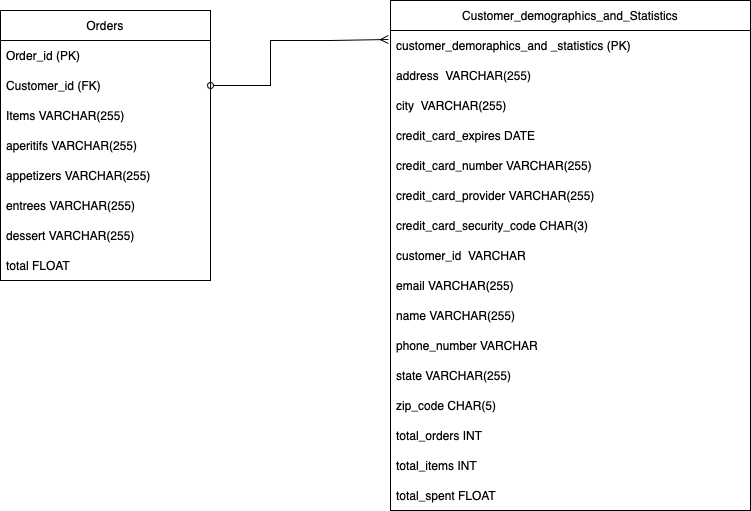

The diagram above was exported from draw.io. Its source (the exported page's mxGraphModel, read from the mxfile embedded in the PNG):
<mxGraphModel dx="1314" dy="873" grid="1" gridSize="10" guides="1" tooltips="1" connect="1" arrows="1" fold="1" page="1" pageScale="1" pageWidth="850" pageHeight="1100" math="0" shadow="0">
  <root>
    <mxCell id="0" />
    <mxCell id="1" parent="0" />
    <mxCell id="4_EbLGZ57Hmjc_tNx1M8-4" value="Orders" style="swimlane;fontStyle=0;childLayout=stackLayout;horizontal=1;startSize=30;horizontalStack=0;resizeParent=1;resizeParentMax=0;resizeLast=0;collapsible=1;marginBottom=0;whiteSpace=wrap;html=1;" parent="1" vertex="1">
      <mxGeometry x="50" y="250" width="210" height="270" as="geometry" />
    </mxCell>
    <mxCell id="4_EbLGZ57Hmjc_tNx1M8-5" value="Order_id (PK)" style="text;strokeColor=none;fillColor=none;align=left;verticalAlign=middle;spacingLeft=4;spacingRight=4;overflow=hidden;points=[[0,0.5],[1,0.5]];portConstraint=eastwest;rotatable=0;whiteSpace=wrap;html=1;" parent="4_EbLGZ57Hmjc_tNx1M8-4" vertex="1">
      <mxGeometry y="30" width="210" height="30" as="geometry" />
    </mxCell>
    <mxCell id="4_EbLGZ57Hmjc_tNx1M8-6" value="Customer_id (FK)" style="text;strokeColor=none;fillColor=none;align=left;verticalAlign=middle;spacingLeft=4;spacingRight=4;overflow=hidden;points=[[0,0.5],[1,0.5]];portConstraint=eastwest;rotatable=0;whiteSpace=wrap;html=1;" parent="4_EbLGZ57Hmjc_tNx1M8-4" vertex="1">
      <mxGeometry y="60" width="210" height="30" as="geometry" />
    </mxCell>
    <mxCell id="4_EbLGZ57Hmjc_tNx1M8-7" value="Items VARCHAR(255)" style="text;strokeColor=none;fillColor=none;align=left;verticalAlign=middle;spacingLeft=4;spacingRight=4;overflow=hidden;points=[[0,0.5],[1,0.5]];portConstraint=eastwest;rotatable=0;whiteSpace=wrap;html=1;" parent="4_EbLGZ57Hmjc_tNx1M8-4" vertex="1">
      <mxGeometry y="90" width="210" height="30" as="geometry" />
    </mxCell>
    <mxCell id="4_EbLGZ57Hmjc_tNx1M8-8" value="aperitifs VARCHAR(255)" style="text;strokeColor=none;fillColor=none;align=left;verticalAlign=middle;spacingLeft=4;spacingRight=4;overflow=hidden;points=[[0,0.5],[1,0.5]];portConstraint=eastwest;rotatable=0;whiteSpace=wrap;html=1;" parent="4_EbLGZ57Hmjc_tNx1M8-4" vertex="1">
      <mxGeometry y="120" width="210" height="30" as="geometry" />
    </mxCell>
    <mxCell id="4_EbLGZ57Hmjc_tNx1M8-9" value="appetizers VARCHAR(255)" style="text;strokeColor=none;fillColor=none;align=left;verticalAlign=middle;spacingLeft=4;spacingRight=4;overflow=hidden;points=[[0,0.5],[1,0.5]];portConstraint=eastwest;rotatable=0;whiteSpace=wrap;html=1;" parent="4_EbLGZ57Hmjc_tNx1M8-4" vertex="1">
      <mxGeometry y="150" width="210" height="30" as="geometry" />
    </mxCell>
    <mxCell id="4_EbLGZ57Hmjc_tNx1M8-10" value="entrees VARCHAR(255)" style="text;strokeColor=none;fillColor=none;align=left;verticalAlign=middle;spacingLeft=4;spacingRight=4;overflow=hidden;points=[[0,0.5],[1,0.5]];portConstraint=eastwest;rotatable=0;whiteSpace=wrap;html=1;" parent="4_EbLGZ57Hmjc_tNx1M8-4" vertex="1">
      <mxGeometry y="180" width="210" height="30" as="geometry" />
    </mxCell>
    <mxCell id="4_EbLGZ57Hmjc_tNx1M8-11" value="dessert VARCHAR(255)" style="text;strokeColor=none;fillColor=none;align=left;verticalAlign=middle;spacingLeft=4;spacingRight=4;overflow=hidden;points=[[0,0.5],[1,0.5]];portConstraint=eastwest;rotatable=0;whiteSpace=wrap;html=1;" parent="4_EbLGZ57Hmjc_tNx1M8-4" vertex="1">
      <mxGeometry y="210" width="210" height="30" as="geometry" />
    </mxCell>
    <mxCell id="4_EbLGZ57Hmjc_tNx1M8-12" value="total FLOAT" style="text;strokeColor=none;fillColor=none;align=left;verticalAlign=middle;spacingLeft=4;spacingRight=4;overflow=hidden;points=[[0,0.5],[1,0.5]];portConstraint=eastwest;rotatable=0;whiteSpace=wrap;html=1;" parent="4_EbLGZ57Hmjc_tNx1M8-4" vertex="1">
      <mxGeometry y="240" width="210" height="30" as="geometry" />
    </mxCell>
    <mxCell id="4_EbLGZ57Hmjc_tNx1M8-18" value="Customer_demographics_and_Statistics" style="swimlane;fontStyle=0;childLayout=stackLayout;horizontal=1;startSize=30;horizontalStack=0;resizeParent=1;resizeParentMax=0;resizeLast=0;collapsible=1;marginBottom=0;whiteSpace=wrap;html=1;" parent="1" vertex="1">
      <mxGeometry x="440" y="240" width="360" height="510" as="geometry" />
    </mxCell>
    <mxCell id="4_EbLGZ57Hmjc_tNx1M8-19" value="customer_demoraphics_and _statistics (PK)" style="text;strokeColor=none;fillColor=none;align=left;verticalAlign=middle;spacingLeft=4;spacingRight=4;overflow=hidden;points=[[0,0.5],[1,0.5]];portConstraint=eastwest;rotatable=0;whiteSpace=wrap;html=1;" parent="4_EbLGZ57Hmjc_tNx1M8-18" vertex="1">
      <mxGeometry y="30" width="360" height="30" as="geometry" />
    </mxCell>
    <mxCell id="4_EbLGZ57Hmjc_tNx1M8-20" value="address &amp;nbsp;VARCHAR(255)" style="text;strokeColor=none;fillColor=none;align=left;verticalAlign=middle;spacingLeft=4;spacingRight=4;overflow=hidden;points=[[0,0.5],[1,0.5]];portConstraint=eastwest;rotatable=0;whiteSpace=wrap;html=1;" parent="4_EbLGZ57Hmjc_tNx1M8-18" vertex="1">
      <mxGeometry y="60" width="360" height="30" as="geometry" />
    </mxCell>
    <mxCell id="4_EbLGZ57Hmjc_tNx1M8-21" value="city &amp;nbsp;VARCHAR(255)" style="text;strokeColor=none;fillColor=none;align=left;verticalAlign=middle;spacingLeft=4;spacingRight=4;overflow=hidden;points=[[0,0.5],[1,0.5]];portConstraint=eastwest;rotatable=0;whiteSpace=wrap;html=1;" parent="4_EbLGZ57Hmjc_tNx1M8-18" vertex="1">
      <mxGeometry y="90" width="360" height="30" as="geometry" />
    </mxCell>
    <mxCell id="4_EbLGZ57Hmjc_tNx1M8-24" value="credit_card_expires DATE" style="text;strokeColor=none;fillColor=none;align=left;verticalAlign=middle;spacingLeft=4;spacingRight=4;overflow=hidden;points=[[0,0.5],[1,0.5]];portConstraint=eastwest;rotatable=0;whiteSpace=wrap;html=1;" parent="4_EbLGZ57Hmjc_tNx1M8-18" vertex="1">
      <mxGeometry y="120" width="360" height="30" as="geometry" />
    </mxCell>
    <mxCell id="4_EbLGZ57Hmjc_tNx1M8-25" value="credit_card_number VARCHAR(255)" style="text;strokeColor=none;fillColor=none;align=left;verticalAlign=middle;spacingLeft=4;spacingRight=4;overflow=hidden;points=[[0,0.5],[1,0.5]];portConstraint=eastwest;rotatable=0;whiteSpace=wrap;html=1;" parent="4_EbLGZ57Hmjc_tNx1M8-18" vertex="1">
      <mxGeometry y="150" width="360" height="30" as="geometry" />
    </mxCell>
    <mxCell id="4_EbLGZ57Hmjc_tNx1M8-26" value="credit_card_provider VARCHAR(255)" style="text;strokeColor=none;fillColor=none;align=left;verticalAlign=middle;spacingLeft=4;spacingRight=4;overflow=hidden;points=[[0,0.5],[1,0.5]];portConstraint=eastwest;rotatable=0;whiteSpace=wrap;html=1;" parent="4_EbLGZ57Hmjc_tNx1M8-18" vertex="1">
      <mxGeometry y="180" width="360" height="30" as="geometry" />
    </mxCell>
    <mxCell id="4_EbLGZ57Hmjc_tNx1M8-27" value="credit_card_security_code CHAR(3)" style="text;strokeColor=none;fillColor=none;align=left;verticalAlign=middle;spacingLeft=4;spacingRight=4;overflow=hidden;points=[[0,0.5],[1,0.5]];portConstraint=eastwest;rotatable=0;whiteSpace=wrap;html=1;" parent="4_EbLGZ57Hmjc_tNx1M8-18" vertex="1">
      <mxGeometry y="210" width="360" height="30" as="geometry" />
    </mxCell>
    <mxCell id="4_EbLGZ57Hmjc_tNx1M8-29" value="customer_id &amp;nbsp;VARCHAR" style="text;strokeColor=none;fillColor=none;align=left;verticalAlign=middle;spacingLeft=4;spacingRight=4;overflow=hidden;points=[[0,0.5],[1,0.5]];portConstraint=eastwest;rotatable=0;whiteSpace=wrap;html=1;" parent="4_EbLGZ57Hmjc_tNx1M8-18" vertex="1">
      <mxGeometry y="240" width="360" height="30" as="geometry" />
    </mxCell>
    <mxCell id="4_EbLGZ57Hmjc_tNx1M8-28" value="email VARCHAR(255)" style="text;strokeColor=none;fillColor=none;align=left;verticalAlign=middle;spacingLeft=4;spacingRight=4;overflow=hidden;points=[[0,0.5],[1,0.5]];portConstraint=eastwest;rotatable=0;whiteSpace=wrap;html=1;" parent="4_EbLGZ57Hmjc_tNx1M8-18" vertex="1">
      <mxGeometry y="270" width="360" height="30" as="geometry" />
    </mxCell>
    <mxCell id="4_EbLGZ57Hmjc_tNx1M8-30" value="name VARCHAR(255)" style="text;strokeColor=none;fillColor=none;align=left;verticalAlign=middle;spacingLeft=4;spacingRight=4;overflow=hidden;points=[[0,0.5],[1,0.5]];portConstraint=eastwest;rotatable=0;whiteSpace=wrap;html=1;" parent="4_EbLGZ57Hmjc_tNx1M8-18" vertex="1">
      <mxGeometry y="300" width="360" height="30" as="geometry" />
    </mxCell>
    <mxCell id="4_EbLGZ57Hmjc_tNx1M8-32" value="phone_number VARCHAR" style="text;strokeColor=none;fillColor=none;align=left;verticalAlign=middle;spacingLeft=4;spacingRight=4;overflow=hidden;points=[[0,0.5],[1,0.5]];portConstraint=eastwest;rotatable=0;whiteSpace=wrap;html=1;" parent="4_EbLGZ57Hmjc_tNx1M8-18" vertex="1">
      <mxGeometry y="330" width="360" height="30" as="geometry" />
    </mxCell>
    <mxCell id="4_EbLGZ57Hmjc_tNx1M8-33" value="state VARCHAR(255)" style="text;strokeColor=none;fillColor=none;align=left;verticalAlign=middle;spacingLeft=4;spacingRight=4;overflow=hidden;points=[[0,0.5],[1,0.5]];portConstraint=eastwest;rotatable=0;whiteSpace=wrap;html=1;" parent="4_EbLGZ57Hmjc_tNx1M8-18" vertex="1">
      <mxGeometry y="360" width="360" height="30" as="geometry" />
    </mxCell>
    <mxCell id="4_EbLGZ57Hmjc_tNx1M8-34" value="zip_code CHAR(5)" style="text;strokeColor=none;fillColor=none;align=left;verticalAlign=middle;spacingLeft=4;spacingRight=4;overflow=hidden;points=[[0,0.5],[1,0.5]];portConstraint=eastwest;rotatable=0;whiteSpace=wrap;html=1;" parent="4_EbLGZ57Hmjc_tNx1M8-18" vertex="1">
      <mxGeometry y="390" width="360" height="30" as="geometry" />
    </mxCell>
    <mxCell id="4_EbLGZ57Hmjc_tNx1M8-57" value="total_orders INT" style="text;strokeColor=none;fillColor=none;align=left;verticalAlign=middle;spacingLeft=4;spacingRight=4;overflow=hidden;points=[[0,0.5],[1,0.5]];portConstraint=eastwest;rotatable=0;whiteSpace=wrap;html=1;" parent="4_EbLGZ57Hmjc_tNx1M8-18" vertex="1">
      <mxGeometry y="420" width="360" height="30" as="geometry" />
    </mxCell>
    <mxCell id="4_EbLGZ57Hmjc_tNx1M8-58" value="total_items INT" style="text;strokeColor=none;fillColor=none;align=left;verticalAlign=middle;spacingLeft=4;spacingRight=4;overflow=hidden;points=[[0,0.5],[1,0.5]];portConstraint=eastwest;rotatable=0;whiteSpace=wrap;html=1;" parent="4_EbLGZ57Hmjc_tNx1M8-18" vertex="1">
      <mxGeometry y="450" width="360" height="30" as="geometry" />
    </mxCell>
    <mxCell id="4_EbLGZ57Hmjc_tNx1M8-59" value="total_spent FLOAT" style="text;strokeColor=none;fillColor=none;align=left;verticalAlign=middle;spacingLeft=4;spacingRight=4;overflow=hidden;points=[[0,0.5],[1,0.5]];portConstraint=eastwest;rotatable=0;whiteSpace=wrap;html=1;" parent="4_EbLGZ57Hmjc_tNx1M8-18" vertex="1">
      <mxGeometry y="480" width="360" height="30" as="geometry" />
    </mxCell>
    <mxCell id="4_EbLGZ57Hmjc_tNx1M8-64" value="" style="endArrow=ERmany;html=1;rounded=0;exitX=1;exitY=0.5;exitDx=0;exitDy=0;entryX=-0.006;entryY=0.3;entryDx=0;entryDy=0;entryPerimeter=0;endFill=0;startArrow=oval;startFill=0;" parent="1" source="4_EbLGZ57Hmjc_tNx1M8-6" target="4_EbLGZ57Hmjc_tNx1M8-19" edge="1">
      <mxGeometry relative="1" as="geometry">
        <mxPoint x="290" y="390" as="sourcePoint" />
        <mxPoint x="380" y="300" as="targetPoint" />
        <Array as="points">
          <mxPoint x="320" y="325" />
          <mxPoint x="320" y="280" />
          <mxPoint x="380" y="280" />
        </Array>
      </mxGeometry>
    </mxCell>
  </root>
</mxGraphModel>